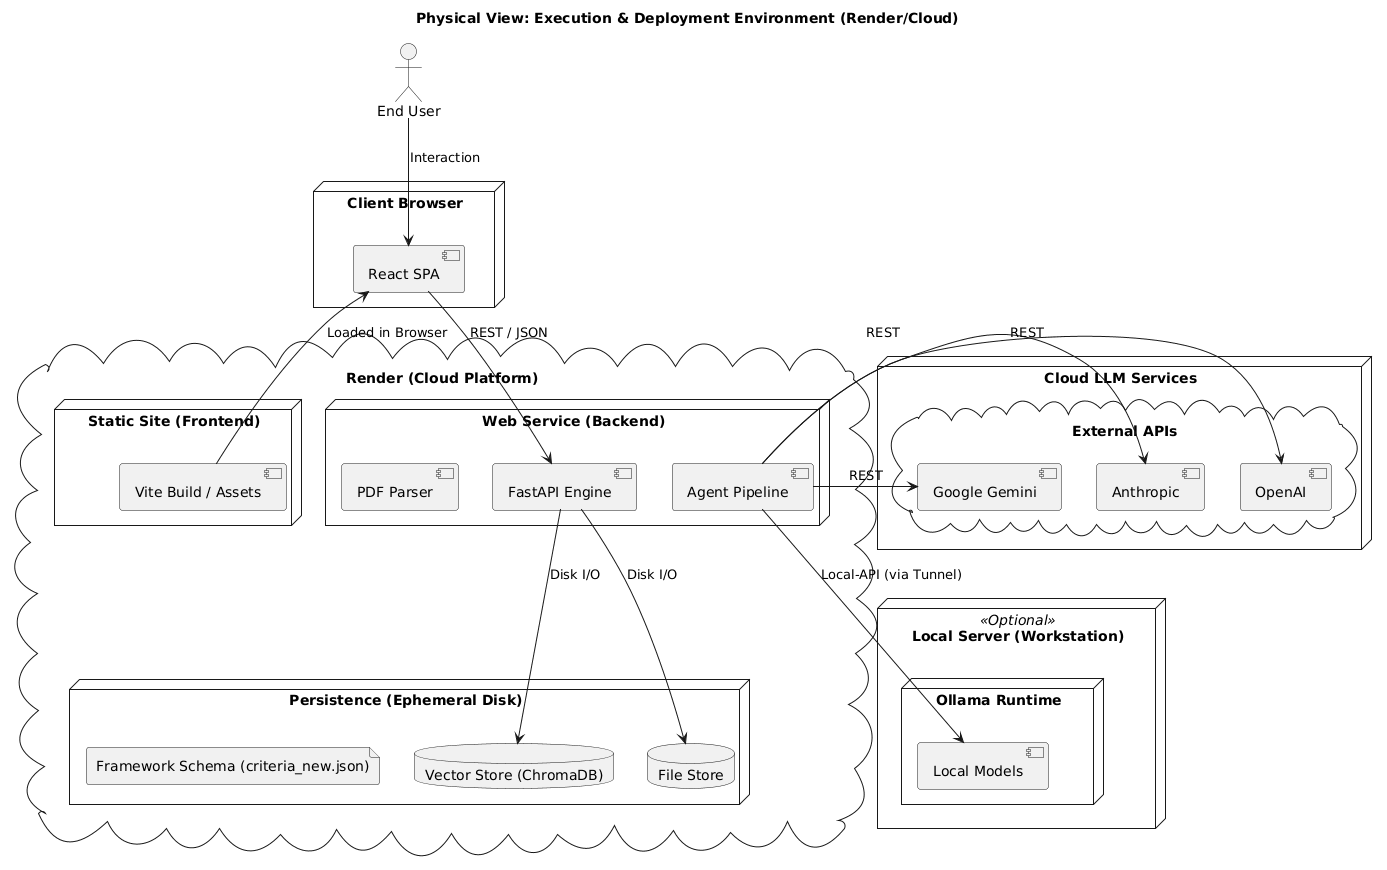

The diagram above was rendered by PlantUML. Its source (embedded in the PNG):
@startuml
title Physical View: Execution & Deployment Environment (Render/Cloud)

actor "End User" as User

node "Client Browser" {
    component "React SPA"
}

cloud "Render (Cloud Platform)" {
    node "Web Service (Backend)" {
        component "FastAPI Engine" as API
        component "Agent Pipeline" as Agents
        component "PDF Parser" as Parser
    }
    
    node "Static Site (Frontend)" {
        component "Vite Build / Assets"
    }

    node "Persistence (Ephemeral Disk)" {
        database "Vector Store (ChromaDB)" as DB
        database "File Store" as Files
        file "Framework Schema (criteria_new.json)" as Criteria
    }
}

node "Local Server (Workstation)" <<Optional>> {
    node "Ollama Runtime" {
        component "Local Models" as Ollama
    }
}

node "Cloud LLM Services" {
    cloud "External APIs" {
        [OpenAI]
        [Anthropic]
        [Google Gemini]
    }
}

' Connectivity
"Vite Build / Assets" -right-> "React SPA" : Loaded in Browser

User -down-> "React SPA" : Interaction
"React SPA" -down-> API : REST / JSON

API -down-> DB : Disk I/O
API -down-> Files : Disk I/O

Agents -right-> [OpenAI] : REST
Agents -right-> [Anthropic] : REST
Agents -right-> [Google Gemini] : REST
Agents -down-> Ollama : Local-API (via Tunnel)
@enduml